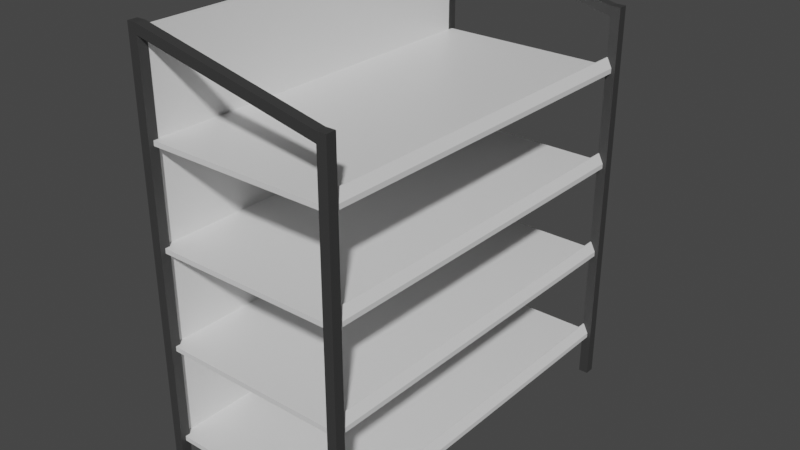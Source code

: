 # Source: estanteria.blend  (saved by Blender 2.82.7; exported with 4.5.12 LTS)
import bpy
from mathutils import Matrix  # noqa: F401  (used for matrix-valued properties, if any)

bpy.ops.wm.read_factory_settings(use_empty=True)
scene = bpy.context.scene
scene.name = 'Scene'

# ---- collections
col_collection = bpy.data.collections.new('Collection'); scene.collection.children.link(col_collection)

# ---- materials (node trees are filled in below, after node groups)
mat_estanteria = bpy.data.materials.new('Estanteria')
mat_estanteria.alpha_threshold = 0.0
mat_estanteria.use_transparent_shadow = False
mat_estanteria.line_color = (0.0, 0.0, 0.0, 1.0)
mat_soporte = bpy.data.materials.new('Soporte')
mat_soporte.use_transparent_shadow = False
mat_material_004 = bpy.data.materials.new('Material.004')
mat_material_004.alpha_threshold = 0.0
mat_material_004.use_transparent_shadow = False
mat_material_004.line_color = (0.0, 0.0, 0.0, 1.0)

# ---- material node trees
mat_estanteria.use_nodes = True; mat_estanteria.node_tree.nodes.clear()
_N = mat_estanteria.node_tree.nodes; _L = mat_estanteria.node_tree.links
n0 = _N.new('ShaderNodeOutputMaterial'); n0.name = 'Material Output'; n0.location = (300, 300)
n1 = _N.new('ShaderNodeBsdfPrincipled'); n1.name = 'Principled BSDF'; n1.location = (10, 300)
n1.distribution = 'GGX'
n1.subsurface_method = 'BURLEY'
n1.inputs[2].default_value = 0.4
n1.inputs[3].default_value = 1.45
n1.inputs[27].default_value = (0.0, 0.0, 0.0, 1.0)
n1.inputs[28].default_value = 1.0
_L.new(n1.outputs[0], n0.inputs[0])
n0.is_active_output = True
mat_soporte.use_nodes = True; mat_soporte.node_tree.nodes.clear()
_N = mat_soporte.node_tree.nodes; _L = mat_soporte.node_tree.links
n0 = _N.new('ShaderNodeOutputMaterial'); n0.name = 'Material Output'; n0.location = (300, 300)
n1 = _N.new('ShaderNodeBsdfPrincipled'); n1.name = 'Principled BSDF'; n1.location = (10, 300)
n1.distribution = 'GGX'
n1.subsurface_method = 'BURLEY'
n1.inputs[0].default_value = (0.04203, 0.04203, 0.04203, 1.0)
n1.inputs[3].default_value = 1.45
n1.inputs[27].default_value = (0.0, 0.0, 0.0, 1.0)
n1.inputs[28].default_value = 1.0
_L.new(n1.outputs[0], n0.inputs[0])
n0.is_active_output = True
mat_material_004.use_nodes = True; mat_material_004.node_tree.nodes.clear()
_N = mat_material_004.node_tree.nodes; _L = mat_material_004.node_tree.links
n0 = _N.new('ShaderNodeOutputMaterial'); n0.name = 'Material Output'; n0.location = (300, 300)
n1 = _N.new('ShaderNodeBsdfPrincipled'); n1.name = 'Principled BSDF'; n1.location = (10, 300)
n1.distribution = 'GGX'
n1.subsurface_method = 'BURLEY'
n1.inputs[2].default_value = 0.4
n1.inputs[3].default_value = 1.45
n1.inputs[27].default_value = (0.0, 0.0, 0.0, 1.0)
n1.inputs[28].default_value = 1.0
_L.new(n1.outputs[0], n0.inputs[0])
n0.is_active_output = True

# ---- world
world_world = bpy.data.worlds.new('World'); scene.world = world_world
world_world.use_nodes = True; world_world.node_tree.nodes.clear()
_N = world_world.node_tree.nodes; _L = world_world.node_tree.links
n0 = _N.new('ShaderNodeOutputWorld'); n0.name = 'World Output'; n0.location = (300, 300)
n1 = _N.new('ShaderNodeBackground'); n1.name = 'Background'; n1.location = (10, 300)
n1.inputs[0].default_value = (0.05088, 0.05088, 0.05088, 1.0)
_L.new(n1.outputs[0], n0.inputs[0])
n0.is_active_output = True
world_world.color = (0.05088, 0.05088, 0.05088)
world_world.use_sun_shadow = False
world_world.sun_shadow_jitter_overblur = 0.0

# ---- meshes
me_cube = bpy.data.meshes.new('Cube')
me_cube.from_pydata([(1.0, 2.0, 1.0), (1.0, 2.0, 0.95), (1.0, 0.0, 1.0), (1.0, 0.0, 0.95), (-1.0, 2.0, 1.0), (-1.0, 2.0, 0.95), (-1.0, 0.0, 1.0), (-1.0, 0.0, 0.95), (1.01, 2.0, 1.0), (1.01, 2.0, 0.95), (1.01, 0.0, 1.0), (1.01, 0.0, 0.95), (0.95, 2.0, 1.1), (0.95, 0.0, 1.1), (0.96, 2.0, 1.1), (0.96, 0.0, 1.1), (-1.005, 2.0, 0.95), (-1.005, 0.0, 0.95), (-1.005, 0.0, 1.0), (-1.005, 2.0, 1.0), (-1.0, 0.0, 1.95), (-1.0, 2.0, 1.95), (-1.005, 0.0, 1.95), (-1.005, 2.0, 1.95)], [], [(0, 4, 6, 2), (6, 4, 21, 20), (5, 1, 3, 7), (0, 2, 13, 12), (5, 4, 0, 1), (9, 8, 10, 11), (2, 3, 11, 10), (1, 0, 8, 9), (3, 1, 9, 11), (12, 13, 15, 14), (2, 10, 15, 13), (10, 8, 14, 15), (8, 0, 12, 14), (17, 18, 19, 16), (4, 5, 16, 19), (7, 6, 18, 17), (5, 7, 17, 16), (20, 21, 23, 22), (19, 18, 22, 23), (4, 19, 23, 21), (18, 6, 20, 22)])
_uv = me_cube.uv_layers.new(name='UVMap')
_uv.uv.foreach_set('vector', [0.625, 0.5, 0.875, 0.5, 0.875, 0.75, 0.625, 0.75, 0.875, 0.75, 0.875, 0.5, 0.875, 0.5, 0.875, 0.75, 0.125, 0.5, 0.375, 0.5, 0.375, 0.75, 0.125, 0.75, 0.625, 0.5, 0.625, 0.75, 0.625, 0.75, 0.625, 0.5, 0.375, 0.25, 0.625, 0.25, 0.625, 0.5, 0.375, 0.5, 0.375, 0.5, 0.625, 0.5, 0.625, 0.75, 0.375, 0.75, 0.0, 0.0, 0.0, 0.0, 0.0, 0.0, 0.0, 0.0, 0.375, 0.5, 0.625, 0.5, 0.625, 0.5, 0.375, 0.5, 0.375, 0.75, 0.375, 0.5, 0.375, 0.5, 0.375, 0.75, 0.625, 0.5, 0.625, 0.75, 0.625, 0.75, 0.625, 0.5, 0.0, 0.0, 0.0, 0.0, 0.0, 0.0, 0.0, 0.0, 0.625, 0.75, 0.625, 0.5, 0.625, 0.5, 0.625, 0.75, 0.625, 0.5, 0.625, 0.5, 0.625, 0.5, 0.625, 0.5, 0.375, 0.0, 0.625, 0.0, 0.625, 0.25, 0.375, 0.25, 0.625, 0.25, 0.375, 0.25, 0.375, 0.25, 0.625, 0.25, 0.0, 0.0, 0.0, 0.0, 0.0, 0.0, 0.0, 0.0, 0.125, 0.5, 0.125, 0.75, 0.125, 0.75, 0.125, 0.5, 0.875, 0.75, 0.875, 0.5, 0.875, 0.5, 0.875, 0.75, 0.625, 0.25, 0.625, 0.0, 0.625, 0.0, 0.625, 0.25, 0.625, 0.25, 0.625, 0.25, 0.625, 0.25, 0.625, 0.25, 0.0, 0.0, 0.0, 0.0, 0.0, 0.0, 0.0, 0.0])
me_cube.materials.append(mat_estanteria)
me_cube.use_remesh_preserve_volume = False
me_cube.use_remesh_preserve_attributes = False
me_cube.use_mirror_vertex_groups = False
me_cube.update()
me_cube_004 = bpy.data.meshes.new('Cube.004')
me_cube_004.from_pydata([(19.0, 39.0, 10.0), (19.0, 39.0, 90.0), (19.0, 41.0, 10.0), (19.0, 41.0, 90.0), (21.0, 39.0, 10.0), (21.0, 39.0, 90.0), (21.0, 41.0, 10.0), (21.0, 41.0, 90.0), (-19.0, 39.0, 10.0), (-19.0, 39.0, 90.0), (-19.0, 41.0, 10.0), (-19.0, 41.0, 90.0), (-21.0, 39.0, 10.0), (-21.0, 39.0, 90.0), (-21.0, 41.0, 10.0), (-21.0, 41.0, 90.0), (19.0, -39.0, 10.0), (19.0, -39.0, 90.0), (19.0, -41.0, 10.0), (19.0, -41.0, 90.0), (21.0, -39.0, 10.0), (21.0, -39.0, 90.0), (21.0, -41.0, 10.0), (21.0, -41.0, 90.0), (-19.0, -39.0, 10.0), (-19.0, -39.0, 90.0), (-19.0, -41.0, 10.0), (-19.0, -41.0, 90.0), (-21.0, -39.0, 10.0), (-21.0, -39.0, 90.0), (-21.0, -41.0, 10.0), (-21.0, -41.0, 90.0), (-19.0, 39.0, 100.0), (-19.0, 41.0, 100.0), (-21.0, 41.0, 100.0), (-21.0, 39.0, 100.0), (-19.0, -39.0, 100.0), (-19.0, -41.0, 100.0), (-21.0, -41.0, 100.0), (-21.0, -39.0, 100.0), (19.0, 39.0, 92.0), (19.0, 41.0, 92.0), (21.0, 41.0, 92.0), (21.0, 39.0, 92.0), (19.0, -39.0, 92.0), (19.0, -41.0, 92.0), (21.0, -41.0, 92.0), (21.0, -39.0, 92.0), (-19.0, 39.0, 98.0), (-19.0, 41.0, 98.0), (-19.0, -39.0, 98.0), (-19.0, -41.0, 98.0), (-19.0, 39.0, 100.0), (-19.0, 41.0, 100.0), (-19.0, -39.0, 100.0), (-19.0, -41.0, 100.0)], [], [(0, 1, 3, 2), (2, 3, 7, 6), (6, 7, 5, 4), (4, 5, 1, 0), (2, 6, 4, 0), (19, 23, 46, 45), (8, 10, 11, 9), (10, 14, 15, 11), (14, 12, 13, 15), (12, 8, 9, 13), (10, 8, 12, 14), (15, 13, 35, 34), (16, 18, 19, 17), (18, 22, 23, 19), (22, 20, 21, 23), (20, 16, 17, 21), (18, 16, 20, 22), (1, 5, 43, 40), (24, 25, 27, 26), (26, 27, 31, 30), (30, 31, 29, 28), (28, 29, 25, 24), (26, 30, 28, 24), (29, 31, 38, 39), (34, 35, 32, 33), (38, 37, 36, 39), (27, 25, 36, 37), (25, 29, 39, 36), (9, 11, 33, 32), (13, 9, 32, 35), (31, 27, 37, 38), (11, 15, 34, 33), (42, 41, 40, 43), (46, 47, 44, 45), (7, 3, 41, 42), (23, 21, 47, 46), (5, 7, 42, 43), (40, 41, 53, 52), (21, 17, 44, 47), (19, 45, 55, 51), (50, 51, 55, 54), (49, 48, 52, 53), (1, 40, 52, 48), (41, 3, 49, 53), (17, 19, 51, 50), (44, 17, 50, 54), (3, 1, 48, 49), (45, 44, 54, 55)])
_uv = me_cube_004.uv_layers.new(name='UVMap')
_uv.uv.foreach_set('vector', [0.375, 0.0, 0.625, 0.0, 0.625, 0.25, 0.375, 0.25, 0.375, 0.25, 0.625, 0.25, 0.625, 0.5, 0.375, 0.5, 0.375, 0.5, 0.625, 0.5, 0.625, 0.75, 0.375, 0.75, 0.375, 0.75, 0.625, 0.75, 0.625, 1.0, 0.375, 1.0, 0.125, 0.5, 0.375, 0.5, 0.375, 0.75, 0.125, 0.75, 0.625, 0.25, 0.625, 0.5, 0.625, 0.5, 0.625, 0.25, 0.375, 0.0, 0.375, 0.25, 0.625, 0.25, 0.625, 0.0, 0.375, 0.25, 0.375, 0.5, 0.625, 0.5, 0.625, 0.25, 0.375, 0.5, 0.375, 0.75, 0.625, 0.75, 0.625, 0.5, 0.375, 0.75, 0.375, 1.0, 0.625, 1.0, 0.625, 0.75, 0.125, 0.5, 0.125, 0.75, 0.375, 0.75, 0.375, 0.5, 0.625, 0.5, 0.625, 0.75, 0.625, 0.75, 0.625, 0.5, 0.375, 0.0, 0.375, 0.25, 0.625, 0.25, 0.625, 0.0, 0.375, 0.25, 0.375, 0.5, 0.625, 0.5, 0.625, 0.25, 0.375, 0.5, 0.375, 0.75, 0.625, 0.75, 0.625, 0.5, 0.375, 0.75, 0.375, 1.0, 0.625, 1.0, 0.625, 0.75, 0.125, 0.5, 0.125, 0.75, 0.375, 0.75, 0.375, 0.5, 0.625, 1.0, 0.625, 0.75, 0.625, 0.75, 0.625, 1.0, 0.375, 0.0, 0.625, 0.0, 0.625, 0.25, 0.375, 0.25, 0.375, 0.25, 0.625, 0.25, 0.625, 0.5, 0.375, 0.5, 0.375, 0.5, 0.625, 0.5, 0.625, 0.75, 0.375, 0.75, 0.375, 0.75, 0.625, 0.75, 0.625, 1.0, 0.375, 1.0, 0.125, 0.5, 0.375, 0.5, 0.375, 0.75, 0.125, 0.75, 0.625, 0.75, 0.625, 0.5, 0.625, 0.5, 0.625, 0.75, 0.625, 0.5, 0.625, 0.75, 0.875, 0.75, 0.875, 0.5, 0.625, 0.5, 0.875, 0.5, 0.875, 0.75, 0.625, 0.75, 0.625, 0.25, 0.625, 0.0, 0.625, 0.0, 0.625, 0.25, 0.625, 1.0, 0.625, 0.75, 0.625, 0.75, 0.625, 1.0, 0.625, 0.0, 0.625, 0.25, 0.625, 0.25, 0.625, 0.0, 0.625, 0.75, 0.625, 1.0, 0.625, 1.0, 0.625, 0.75, 0.625, 0.5, 0.625, 0.25, 0.625, 0.25, 0.625, 0.5, 0.625, 0.25, 0.625, 0.5, 0.625, 0.5, 0.625, 0.25, 0.625, 0.5, 0.875, 0.5, 0.875, 0.75, 0.625, 0.75, 0.625, 0.5, 0.625, 0.75, 0.875, 0.75, 0.875, 0.5, 0.625, 0.5, 0.625, 0.25, 0.625, 0.25, 0.625, 0.5, 0.625, 0.5, 0.625, 0.75, 0.625, 0.75, 0.625, 0.5, 0.625, 0.75, 0.625, 0.5, 0.625, 0.5, 0.625, 0.75, 0.875, 0.75, 0.875, 0.5, 0.875, 0.5, 0.875, 0.75, 0.625, 0.75, 0.625, 1.0, 0.625, 1.0, 0.625, 0.75, 0.625, 0.25, 0.625, 0.25, 0.625, 0.25, 0.625, 0.25, 0.625, 0.0, 0.625, 0.25, 0.625, 0.25, 0.625, 0.0, 0.625, 0.25, 0.625, 0.0, 0.625, 0.0, 0.625, 0.25, 0.625, 1.0, 0.625, 1.0, 0.625, 1.0, 0.625, 1.0, 0.625, 0.25, 0.625, 0.25, 0.625, 0.25, 0.625, 0.25, 0.625, 0.0, 0.625, 0.25, 0.625, 0.25, 0.625, 0.0, 0.625, 1.0, 0.625, 1.0, 0.625, 1.0, 0.625, 1.0, 0.625, 0.25, 0.625, 0.0, 0.625, 0.0, 0.625, 0.25, 0.875, 0.5, 0.875, 0.75, 0.875, 0.75, 0.875, 0.5])
me_cube_004.materials.append(mat_soporte)
me_cube_004.use_remesh_fix_poles = True
me_cube_004.use_remesh_preserve_attributes = False
me_cube_004.use_mirror_vertex_groups = False
me_cube_004.update()
me_cube_005 = bpy.data.meshes.new('Cube.005')
me_cube_005.from_pydata([(1.0, 2.0, 1.0), (1.0, 2.0, 0.95), (1.0, 0.0, 1.0), (1.0, 0.0, 0.95), (-1.0, 2.0, 1.0), (-1.0, 2.0, 0.95), (-1.0, 0.0, 1.0), (-1.0, 0.0, 0.95), (1.01, 2.0, 1.0), (1.01, 2.0, 0.95), (1.01, 0.0, 1.0), (1.01, 0.0, 0.95), (0.95, 2.0, 1.1), (0.95, 0.0, 1.1), (0.96, 2.0, 1.1), (0.96, 0.0, 1.1), (-1.005, 2.0, 0.95), (-1.005, 0.0, 0.95), (-1.005, 0.0, 1.0), (-1.005, 2.0, 1.0), (-1.0, 0.0, 1.95), (-1.0, 2.0, 1.95), (-1.005, 0.0, 1.95), (-1.005, 2.0, 1.95)], [], [(0, 4, 6, 2), (6, 4, 21, 20), (5, 1, 3, 7), (0, 2, 13, 12), (5, 4, 0, 1), (9, 8, 10, 11), (2, 3, 11, 10), (1, 0, 8, 9), (3, 1, 9, 11), (12, 13, 15, 14), (2, 10, 15, 13), (10, 8, 14, 15), (8, 0, 12, 14), (17, 18, 19, 16), (4, 5, 16, 19), (7, 6, 18, 17), (5, 7, 17, 16), (20, 21, 23, 22), (19, 18, 22, 23), (4, 19, 23, 21), (18, 6, 20, 22)])
_uv = me_cube_005.uv_layers.new(name='UVMap')
_uv.uv.foreach_set('vector', [0.625, 0.5, 0.875, 0.5, 0.875, 0.75, 0.625, 0.75, 0.875, 0.75, 0.875, 0.5, 0.875, 0.5, 0.875, 0.75, 0.125, 0.5, 0.375, 0.5, 0.375, 0.75, 0.125, 0.75, 0.625, 0.5, 0.625, 0.75, 0.625, 0.75, 0.625, 0.5, 0.375, 0.25, 0.625, 0.25, 0.625, 0.5, 0.375, 0.5, 0.375, 0.5, 0.625, 0.5, 0.625, 0.75, 0.375, 0.75, 0.0, 0.0, 0.0, 0.0, 0.0, 0.0, 0.0, 0.0, 0.375, 0.5, 0.625, 0.5, 0.625, 0.5, 0.375, 0.5, 0.375, 0.75, 0.375, 0.5, 0.375, 0.5, 0.375, 0.75, 0.625, 0.5, 0.625, 0.75, 0.625, 0.75, 0.625, 0.5, 0.0, 0.0, 0.0, 0.0, 0.0, 0.0, 0.0, 0.0, 0.625, 0.75, 0.625, 0.5, 0.625, 0.5, 0.625, 0.75, 0.625, 0.5, 0.625, 0.5, 0.625, 0.5, 0.625, 0.5, 0.375, 0.0, 0.625, 0.0, 0.625, 0.25, 0.375, 0.25, 0.625, 0.25, 0.375, 0.25, 0.375, 0.25, 0.625, 0.25, 0.0, 0.0, 0.0, 0.0, 0.0, 0.0, 0.0, 0.0, 0.125, 0.5, 0.125, 0.75, 0.125, 0.75, 0.125, 0.5, 0.875, 0.75, 0.875, 0.5, 0.875, 0.5, 0.875, 0.75, 0.625, 0.25, 0.625, 0.0, 0.625, 0.0, 0.625, 0.25, 0.625, 0.25, 0.625, 0.25, 0.625, 0.25, 0.625, 0.25, 0.0, 0.0, 0.0, 0.0, 0.0, 0.0, 0.0, 0.0])
me_cube_005.materials.append(mat_material_004)
me_cube_005.use_remesh_preserve_volume = False
me_cube_005.use_remesh_preserve_attributes = False
me_cube_005.use_mirror_vertex_groups = False
me_cube_005.update()
me_cube_006 = bpy.data.meshes.new('Cube.006')
me_cube_006.from_pydata([(1.0, 2.0, 1.0), (1.0, 2.0, 0.95), (1.0, 0.0, 1.0), (1.0, 0.0, 0.95), (-1.0, 2.0, 1.0), (-1.0, 2.0, 0.95), (-1.0, 0.0, 1.0), (-1.0, 0.0, 0.95), (1.01, 2.0, 1.0), (1.01, 2.0, 0.95), (1.01, 0.0, 1.0), (1.01, 0.0, 0.95), (0.95, 2.0, 1.1), (0.95, 0.0, 1.1), (0.96, 2.0, 1.1), (0.96, 0.0, 1.1), (-1.005, 2.0, 0.95), (-1.005, 0.0, 0.95), (-1.005, 0.0, 1.0), (-1.005, 2.0, 1.0), (-1.0, 0.0, 1.95), (-1.0, 2.0, 1.95), (-1.005, 0.0, 1.95), (-1.005, 2.0, 1.95)], [], [(0, 4, 6, 2), (6, 4, 21, 20), (5, 1, 3, 7), (0, 2, 13, 12), (5, 4, 0, 1), (9, 8, 10, 11), (2, 3, 11, 10), (1, 0, 8, 9), (3, 1, 9, 11), (12, 13, 15, 14), (2, 10, 15, 13), (10, 8, 14, 15), (8, 0, 12, 14), (17, 18, 19, 16), (4, 5, 16, 19), (7, 6, 18, 17), (5, 7, 17, 16), (20, 21, 23, 22), (19, 18, 22, 23), (4, 19, 23, 21), (18, 6, 20, 22)])
_uv = me_cube_006.uv_layers.new(name='UVMap')
_uv.uv.foreach_set('vector', [0.625, 0.5, 0.875, 0.5, 0.875, 0.75, 0.625, 0.75, 0.875, 0.75, 0.875, 0.5, 0.875, 0.5, 0.875, 0.75, 0.125, 0.5, 0.375, 0.5, 0.375, 0.75, 0.125, 0.75, 0.625, 0.5, 0.625, 0.75, 0.625, 0.75, 0.625, 0.5, 0.375, 0.25, 0.625, 0.25, 0.625, 0.5, 0.375, 0.5, 0.375, 0.5, 0.625, 0.5, 0.625, 0.75, 0.375, 0.75, 0.0, 0.0, 0.0, 0.0, 0.0, 0.0, 0.0, 0.0, 0.375, 0.5, 0.625, 0.5, 0.625, 0.5, 0.375, 0.5, 0.375, 0.75, 0.375, 0.5, 0.375, 0.5, 0.375, 0.75, 0.625, 0.5, 0.625, 0.75, 0.625, 0.75, 0.625, 0.5, 0.0, 0.0, 0.0, 0.0, 0.0, 0.0, 0.0, 0.0, 0.625, 0.75, 0.625, 0.5, 0.625, 0.5, 0.625, 0.75, 0.625, 0.5, 0.625, 0.5, 0.625, 0.5, 0.625, 0.5, 0.375, 0.0, 0.625, 0.0, 0.625, 0.25, 0.375, 0.25, 0.625, 0.25, 0.375, 0.25, 0.375, 0.25, 0.625, 0.25, 0.0, 0.0, 0.0, 0.0, 0.0, 0.0, 0.0, 0.0, 0.125, 0.5, 0.125, 0.75, 0.125, 0.75, 0.125, 0.5, 0.875, 0.75, 0.875, 0.5, 0.875, 0.5, 0.875, 0.75, 0.625, 0.25, 0.625, 0.0, 0.625, 0.0, 0.625, 0.25, 0.625, 0.25, 0.625, 0.25, 0.625, 0.25, 0.625, 0.25, 0.0, 0.0, 0.0, 0.0, 0.0, 0.0, 0.0, 0.0])
me_cube_006.materials.append(mat_material_004)
me_cube_006.use_remesh_preserve_volume = False
me_cube_006.use_remesh_preserve_attributes = False
me_cube_006.use_mirror_vertex_groups = False
me_cube_006.update()
me_cube_007 = bpy.data.meshes.new('Cube.007')
me_cube_007.from_pydata([(1.0, 2.0, 1.0), (1.0, 2.0, 0.95), (1.0, 0.0, 1.0), (1.0, 0.0, 0.95), (-0.9558, 2.0, 1.0), (-1.0, 2.0, 0.95), (-0.9558, 0.0, 1.0), (-1.0, 0.0, 0.95), (1.01, 2.0, 1.0), (1.01, 2.0, 0.95), (1.01, 0.0, 1.0), (1.01, 0.0, 0.95), (0.95, 2.0, 1.1), (0.95, 0.0, 1.1), (0.96, 2.0, 1.1), (0.96, 0.0, 1.1), (-1.005, 2.0, 0.95), (-1.005, 0.0, 0.95), (-1.005, 0.0, 1.0), (-1.005, 2.0, 1.0), (-0.9558, 0.0, 1.95), (-0.9558, 2.0, 1.95), (-1.005, 0.0, 1.95), (-1.005, 2.0, 1.95)], [], [(0, 4, 6, 2), (6, 4, 21, 20), (5, 1, 3, 7), (0, 2, 13, 12), (5, 4, 0, 1), (9, 8, 10, 11), (2, 3, 11, 10), (1, 0, 8, 9), (3, 1, 9, 11), (12, 13, 15, 14), (2, 10, 15, 13), (10, 8, 14, 15), (8, 0, 12, 14), (17, 18, 19, 16), (4, 5, 16, 19), (7, 6, 18, 17), (5, 7, 17, 16), (20, 21, 23, 22), (19, 18, 22, 23), (4, 19, 23, 21), (18, 6, 20, 22)])
_uv = me_cube_007.uv_layers.new(name='UVMap')
_uv.uv.foreach_set('vector', [0.625, 0.5, 0.875, 0.5, 0.875, 0.75, 0.625, 0.75, 0.875, 0.75, 0.875, 0.5, 0.875, 0.5, 0.875, 0.75, 0.125, 0.5, 0.375, 0.5, 0.375, 0.75, 0.125, 0.75, 0.625, 0.5, 0.625, 0.75, 0.625, 0.75, 0.625, 0.5, 0.375, 0.25, 0.625, 0.25, 0.625, 0.5, 0.375, 0.5, 0.375, 0.5, 0.625, 0.5, 0.625, 0.75, 0.375, 0.75, 0.0, 0.0, 0.0, 0.0, 0.0, 0.0, 0.0, 0.0, 0.375, 0.5, 0.625, 0.5, 0.625, 0.5, 0.375, 0.5, 0.375, 0.75, 0.375, 0.5, 0.375, 0.5, 0.375, 0.75, 0.625, 0.5, 0.625, 0.75, 0.625, 0.75, 0.625, 0.5, 0.0, 0.0, 0.0, 0.0, 0.0, 0.0, 0.0, 0.0, 0.625, 0.75, 0.625, 0.5, 0.625, 0.5, 0.625, 0.75, 0.625, 0.5, 0.625, 0.5, 0.625, 0.5, 0.625, 0.5, 0.375, 0.0, 0.625, 0.0, 0.625, 0.25, 0.375, 0.25, 0.625, 0.25, 0.375, 0.25, 0.375, 0.25, 0.625, 0.25, 0.0, 0.0, 0.0, 0.0, 0.0, 0.0, 0.0, 0.0, 0.125, 0.5, 0.125, 0.75, 0.125, 0.75, 0.125, 0.5, 0.875, 0.75, 0.875, 0.5, 0.875, 0.5, 0.875, 0.75, 0.625, 0.25, 0.625, 0.0, 0.625, 0.0, 0.625, 0.25, 0.625, 0.25, 0.625, 0.25, 0.625, 0.25, 0.625, 0.25, 0.0, 0.0, 0.0, 0.0, 0.0, 0.0, 0.0, 0.0])
me_cube_007.materials.append(mat_material_004)
me_cube_007.use_remesh_preserve_volume = False
me_cube_007.use_remesh_preserve_attributes = False
me_cube_007.use_mirror_vertex_groups = False
me_cube_007.update()

# ---- objects
ob_estante = bpy.data.objects.new('Estante', me_cube)
ob_soporte = bpy.data.objects.new('Soporte', me_cube_004)
ob_estante_001 = bpy.data.objects.new('Estante.001', me_cube_005)
ob_estante_002 = bpy.data.objects.new('Estante.002', me_cube_006)
ob_estante_003 = bpy.data.objects.new('Estante.003', me_cube_007)

# ---- transforms, parenting, visibility, modifiers, constraints
ob_estante.location = (0.0, 0.0, -0.5)
ob_estante.lock_rotations_4d = False
ob_estante.empty_display_type = 'ARROWS'
ob_estante.lineart.crease_threshold = 0.0
_m = ob_estante.modifiers.new('Mirror', 'MIRROR')
_m.use_axis = (False, True, False)
_m.use_bisect_axis = (False, True, False)
ob_soporte.location = (0.0, 0.0, -0.5)
ob_soporte.scale = (0.05, 0.05, 0.05)
ob_soporte.lineart.crease_threshold = 0.0
ob_estante_001.location = (0.0, 0.0, 0.5)
ob_estante_001.lock_rotations_4d = False
ob_estante_001.empty_display_type = 'ARROWS'
ob_estante_001.lineart.crease_threshold = 0.0
_m = ob_estante_001.modifiers.new('Mirror', 'MIRROR')
_m.use_axis = (False, True, False)
_m.use_bisect_axis = (False, True, False)
ob_estante_002.location = (0.0, 0.0, 1.5)
ob_estante_002.lock_rotations_4d = False
ob_estante_002.empty_display_type = 'ARROWS'
ob_estante_002.lineart.crease_threshold = 0.0
_m = ob_estante_002.modifiers.new('Mirror', 'MIRROR')
_m.use_axis = (False, True, False)
_m.use_bisect_axis = (False, True, False)
ob_estante_003.location = (0.0, 0.0, 2.5)
ob_estante_003.lock_rotations_4d = False
ob_estante_003.empty_display_type = 'ARROWS'
ob_estante_003.lineart.crease_threshold = 0.0
_m = ob_estante_003.modifiers.new('Mirror', 'MIRROR')
_m.use_axis = (False, True, False)
_m.use_bisect_axis = (False, True, False)

# ---- collection membership
col_collection.objects.link(ob_estante)
col_collection.objects.link(ob_soporte)
col_collection.objects.link(ob_estante_001)
col_collection.objects.link(ob_estante_002)
col_collection.objects.link(ob_estante_003)

# ---- scene / render settings (as saved in the file)
scene.frame_start = 1; scene.frame_end = 250; scene.frame_set(1)
scene.render.engine = 'BLENDER_EEVEE_NEXT'
scene.cycles.use_denoising = False
scene.cycles.samples = 128
scene.cycles.sampling_pattern = 'TABULATED_SOBOL'
scene.cycles.use_adaptive_sampling = False
scene.cycles.use_light_tree = False
scene.view_settings.view_transform = 'Filmic'
bpy.context.view_layer.update()

# ---- added for rendering (the .blend has no active camera and no usable light): camera, sun
cam_auto = bpy.data.cameras.new('AutoCamera')
cam_auto.lens = 50.0
cam_auto.sensor_width = 36.0
cam_auto.clip_end = 1000.0
ob_auto_camera = bpy.data.objects.new('AutoCamera', cam_auto)
scene.collection.objects.link(ob_auto_camera)
ob_auto_camera.location = (5.95819, -7.14983, 7.01655)
ob_auto_camera.rotation_euler = (1.09748, -7.21219e-08, 0.694738)
scene.camera = ob_auto_camera
light_auto_sun = bpy.data.lights.new('AutoSun', 'SUN')
light_auto_sun.energy = 3.0
light_auto_sun.angle = 0.0523599
ob_auto_sun = bpy.data.objects.new('AutoSun', light_auto_sun)
scene.collection.objects.link(ob_auto_sun)
ob_auto_sun.rotation_euler = (0.872665, 0.174533, 0.523599)
bpy.context.view_layer.update()
